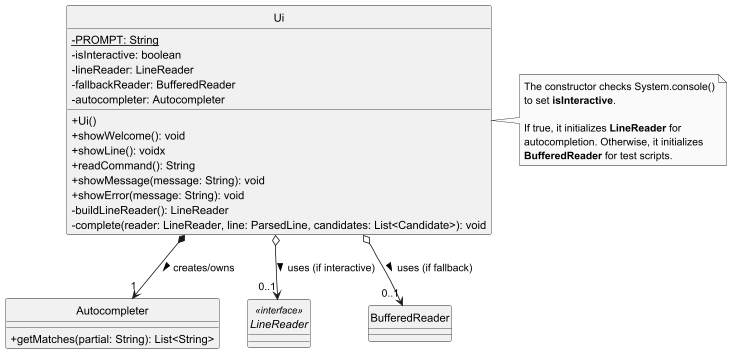

The diagram above was rendered by PlantUML. Its source (embedded in the PNG):
@startuml
skinparam monochrome true
skinparam shadowing false
skinparam classAttributeIconSize 0
hide circle


    class Ui {
        - {static} PROMPT: String
        - isInteractive: boolean
        - lineReader: LineReader
        - fallbackReader: BufferedReader
        - autocompleter: Autocompleter

        + Ui()
        + showWelcome(): void
        + showLine(): voidx
        + readCommand(): String
        + showMessage(message: String): void
        + showError(message: String): void
        - buildLineReader(): LineReader
        - complete(reader: LineReader, line: ParsedLine, candidates: List<Candidate>): void
    }


        class Autocompleter {
            + getMatches(partial: String): List<String>
        }




    interface LineReader <<interface>>



    class BufferedReader

' Relationships
Ui *--> "1" Autocompleter : creates/owns >
Ui o--> "0..1" LineReader : uses (if interactive) >
Ui o--> "0..1" BufferedReader : uses (if fallback) >

note right of Ui
  The constructor checks System.console()
  to set **isInteractive**.

  If true, it initializes **LineReader** for
  autocompletion. Otherwise, it initializes
  **BufferedReader** for test scripts.
end note

@enduml